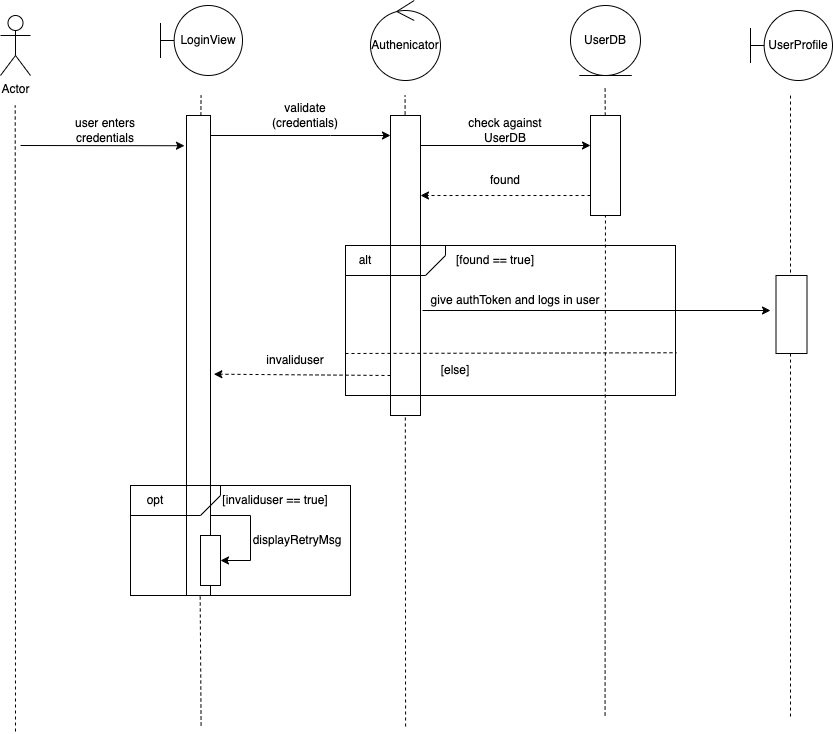

The diagram above was exported from draw.io. Its source (the exported page's mxGraphModel, read from the mxfile embedded in the PNG):
<mxGraphModel dx="2388" dy="1054" grid="1" gridSize="10" guides="1" tooltips="1" connect="1" arrows="1" fold="1" page="1" pageScale="1" pageWidth="850" pageHeight="1100" math="0" shadow="0">
  <root>
    <mxCell id="KG7V5Hc820TRm3b_0RUM-0" />
    <mxCell id="KG7V5Hc820TRm3b_0RUM-1" parent="KG7V5Hc820TRm3b_0RUM-0" />
    <mxCell id="0Ci7dCimFhDcGxGLG1Ue-0" value="" style="rounded=0;whiteSpace=wrap;html=1;fillColor=none;" parent="KG7V5Hc820TRm3b_0RUM-1" vertex="1">
      <mxGeometry x="130" y="590" width="220" height="110" as="geometry" />
    </mxCell>
    <mxCell id="0Ci7dCimFhDcGxGLG1Ue-1" value="LoginView" style="shape=umlBoundary;whiteSpace=wrap;html=1;" parent="KG7V5Hc820TRm3b_0RUM-1" vertex="1">
      <mxGeometry x="160" y="110" width="82" height="70" as="geometry" />
    </mxCell>
    <mxCell id="0Ci7dCimFhDcGxGLG1Ue-2" value="Actor" style="shape=umlActor;verticalLabelPosition=bottom;verticalAlign=top;html=1;outlineConnect=0;" parent="KG7V5Hc820TRm3b_0RUM-1" vertex="1">
      <mxGeometry y="120" width="30" height="60" as="geometry" />
    </mxCell>
    <mxCell id="0Ci7dCimFhDcGxGLG1Ue-3" value="" style="endArrow=none;dashed=1;html=1;rounded=0;" parent="KG7V5Hc820TRm3b_0RUM-1" source="0Ci7dCimFhDcGxGLG1Ue-11" edge="1">
      <mxGeometry width="50" height="50" relative="1" as="geometry">
        <mxPoint x="200.57999999999998" y="830" as="sourcePoint" />
        <mxPoint x="200.57999999999998" y="200" as="targetPoint" />
      </mxGeometry>
    </mxCell>
    <mxCell id="0Ci7dCimFhDcGxGLG1Ue-4" value="UserDB" style="ellipse;shape=umlEntity;whiteSpace=wrap;html=1;" parent="KG7V5Hc820TRm3b_0RUM-1" vertex="1">
      <mxGeometry x="570" y="110" width="70" height="70" as="geometry" />
    </mxCell>
    <mxCell id="0Ci7dCimFhDcGxGLG1Ue-5" value="" style="endArrow=none;dashed=1;html=1;rounded=0;" parent="KG7V5Hc820TRm3b_0RUM-1" edge="1">
      <mxGeometry width="50" height="50" relative="1" as="geometry">
        <mxPoint x="405.08000000000004" y="831" as="sourcePoint" />
        <mxPoint x="404.58000000000004" y="200" as="targetPoint" />
      </mxGeometry>
    </mxCell>
    <mxCell id="0Ci7dCimFhDcGxGLG1Ue-6" value="" style="endArrow=none;dashed=1;html=1;rounded=0;" parent="KG7V5Hc820TRm3b_0RUM-1" source="0Ci7dCimFhDcGxGLG1Ue-10" edge="1">
      <mxGeometry width="50" height="50" relative="1" as="geometry">
        <mxPoint x="604.57" y="820" as="sourcePoint" />
        <mxPoint x="604.57" y="190" as="targetPoint" />
      </mxGeometry>
    </mxCell>
    <mxCell id="0Ci7dCimFhDcGxGLG1Ue-7" value="user enters credentials" style="text;html=1;strokeColor=none;fillColor=none;align=center;verticalAlign=middle;whiteSpace=wrap;rounded=0;" parent="KG7V5Hc820TRm3b_0RUM-1" vertex="1">
      <mxGeometry x="50" y="220" width="110" height="30" as="geometry" />
    </mxCell>
    <mxCell id="0Ci7dCimFhDcGxGLG1Ue-8" value="" style="edgeStyle=orthogonalEdgeStyle;rounded=0;orthogonalLoop=1;jettySize=auto;html=1;dashed=1;" parent="KG7V5Hc820TRm3b_0RUM-1" edge="1">
      <mxGeometry relative="1" as="geometry">
        <mxPoint x="590" y="300" as="sourcePoint" />
        <mxPoint x="420" y="300" as="targetPoint" />
      </mxGeometry>
    </mxCell>
    <mxCell id="0Ci7dCimFhDcGxGLG1Ue-10" value="" style="rounded=0;whiteSpace=wrap;html=1;" parent="KG7V5Hc820TRm3b_0RUM-1" vertex="1">
      <mxGeometry x="590" y="220" width="30" height="100" as="geometry" />
    </mxCell>
    <mxCell id="0Ci7dCimFhDcGxGLG1Ue-11" value="" style="rounded=0;whiteSpace=wrap;html=1;" parent="KG7V5Hc820TRm3b_0RUM-1" vertex="1">
      <mxGeometry x="186" y="220" width="24" height="480" as="geometry" />
    </mxCell>
    <mxCell id="0Ci7dCimFhDcGxGLG1Ue-12" value="" style="edgeStyle=orthogonalEdgeStyle;rounded=0;orthogonalLoop=1;jettySize=auto;html=1;" parent="KG7V5Hc820TRm3b_0RUM-1" source="0Ci7dCimFhDcGxGLG1Ue-14" target="0Ci7dCimFhDcGxGLG1Ue-10" edge="1">
      <mxGeometry relative="1" as="geometry">
        <Array as="points">
          <mxPoint x="500" y="250" />
          <mxPoint x="500" y="250" />
        </Array>
      </mxGeometry>
    </mxCell>
    <mxCell id="0Ci7dCimFhDcGxGLG1Ue-14" value="" style="rounded=0;whiteSpace=wrap;html=1;" parent="KG7V5Hc820TRm3b_0RUM-1" vertex="1">
      <mxGeometry x="390" y="220" width="30" height="300" as="geometry" />
    </mxCell>
    <mxCell id="0Ci7dCimFhDcGxGLG1Ue-9" value="" style="edgeStyle=orthogonalEdgeStyle;rounded=0;orthogonalLoop=1;jettySize=auto;html=1;" parent="KG7V5Hc820TRm3b_0RUM-1" source="0Ci7dCimFhDcGxGLG1Ue-11" target="0Ci7dCimFhDcGxGLG1Ue-14" edge="1">
      <mxGeometry relative="1" as="geometry">
        <Array as="points">
          <mxPoint x="330" y="240" />
          <mxPoint x="330" y="240" />
        </Array>
      </mxGeometry>
    </mxCell>
    <mxCell id="0Ci7dCimFhDcGxGLG1Ue-15" value="" style="endArrow=none;dashed=1;html=1;rounded=0;" parent="KG7V5Hc820TRm3b_0RUM-1" target="0Ci7dCimFhDcGxGLG1Ue-10" edge="1">
      <mxGeometry width="50" height="50" relative="1" as="geometry">
        <mxPoint x="604.57" y="820" as="sourcePoint" />
        <mxPoint x="604.57" y="190" as="targetPoint" />
      </mxGeometry>
    </mxCell>
    <mxCell id="0Ci7dCimFhDcGxGLG1Ue-16" value="" style="endArrow=none;dashed=1;html=1;rounded=0;" parent="KG7V5Hc820TRm3b_0RUM-1" target="0Ci7dCimFhDcGxGLG1Ue-11" edge="1">
      <mxGeometry width="50" height="50" relative="1" as="geometry">
        <mxPoint x="200.57999999999998" y="830" as="sourcePoint" />
        <mxPoint x="200.57999999999998" y="200" as="targetPoint" />
      </mxGeometry>
    </mxCell>
    <mxCell id="0Ci7dCimFhDcGxGLG1Ue-17" value="validate (credentials)" style="text;html=1;strokeColor=none;fillColor=none;align=center;verticalAlign=middle;whiteSpace=wrap;rounded=0;" parent="KG7V5Hc820TRm3b_0RUM-1" vertex="1">
      <mxGeometry x="250" y="205" width="110" height="30" as="geometry" />
    </mxCell>
    <mxCell id="0Ci7dCimFhDcGxGLG1Ue-18" value="check against UserDB" style="text;html=1;strokeColor=none;fillColor=none;align=center;verticalAlign=middle;whiteSpace=wrap;rounded=0;" parent="KG7V5Hc820TRm3b_0RUM-1" vertex="1">
      <mxGeometry x="460" y="220" width="90" height="30" as="geometry" />
    </mxCell>
    <mxCell id="0Ci7dCimFhDcGxGLG1Ue-19" value="" style="verticalLabelPosition=bottom;verticalAlign=top;html=1;shape=mxgraph.basic.rect;fillColor2=none;strokeWidth=1;size=20;indent=5;fillColor=none;" parent="KG7V5Hc820TRm3b_0RUM-1" vertex="1">
      <mxGeometry x="345" y="350" width="330" height="150" as="geometry" />
    </mxCell>
    <mxCell id="0Ci7dCimFhDcGxGLG1Ue-20" value="found" style="text;html=1;strokeColor=none;fillColor=none;align=center;verticalAlign=middle;whiteSpace=wrap;rounded=0;" parent="KG7V5Hc820TRm3b_0RUM-1" vertex="1">
      <mxGeometry x="475" y="270" width="60" height="30" as="geometry" />
    </mxCell>
    <mxCell id="0Ci7dCimFhDcGxGLG1Ue-21" value="" style="endArrow=classic;html=1;rounded=0;entryX=-0.084;entryY=0.063;entryDx=0;entryDy=0;entryPerimeter=0;" parent="KG7V5Hc820TRm3b_0RUM-1" target="0Ci7dCimFhDcGxGLG1Ue-11" edge="1">
      <mxGeometry width="50" height="50" relative="1" as="geometry">
        <mxPoint x="20" y="250" as="sourcePoint" />
        <mxPoint x="180" y="250" as="targetPoint" />
      </mxGeometry>
    </mxCell>
    <mxCell id="0Ci7dCimFhDcGxGLG1Ue-22" value="UserProfile" style="shape=umlBoundary;whiteSpace=wrap;html=1;" parent="KG7V5Hc820TRm3b_0RUM-1" vertex="1">
      <mxGeometry x="750" y="115" width="82" height="70" as="geometry" />
    </mxCell>
    <mxCell id="0Ci7dCimFhDcGxGLG1Ue-23" value="" style="endArrow=none;dashed=1;html=1;rounded=0;" parent="KG7V5Hc820TRm3b_0RUM-1" edge="1">
      <mxGeometry width="50" height="50" relative="1" as="geometry">
        <mxPoint x="790" y="821.0526315789475" as="sourcePoint" />
        <mxPoint x="790" y="200" as="targetPoint" />
      </mxGeometry>
    </mxCell>
    <mxCell id="0Ci7dCimFhDcGxGLG1Ue-24" value="[found == true]" style="text;html=1;strokeColor=none;fillColor=none;align=center;verticalAlign=middle;whiteSpace=wrap;rounded=0;" parent="KG7V5Hc820TRm3b_0RUM-1" vertex="1">
      <mxGeometry x="450" y="350" width="90" height="30" as="geometry" />
    </mxCell>
    <mxCell id="0Ci7dCimFhDcGxGLG1Ue-25" value="invaliduser" style="text;html=1;strokeColor=none;fillColor=none;align=center;verticalAlign=middle;whiteSpace=wrap;rounded=0;" parent="KG7V5Hc820TRm3b_0RUM-1" vertex="1">
      <mxGeometry x="260" y="450" width="70" height="30" as="geometry" />
    </mxCell>
    <mxCell id="0Ci7dCimFhDcGxGLG1Ue-26" value="alt" style="text;html=1;strokeColor=none;fillColor=none;align=center;verticalAlign=middle;whiteSpace=wrap;rounded=0;" parent="KG7V5Hc820TRm3b_0RUM-1" vertex="1">
      <mxGeometry x="345" y="350" width="40" height="30" as="geometry" />
    </mxCell>
    <mxCell id="0Ci7dCimFhDcGxGLG1Ue-27" value="give authToken and logs in user" style="text;html=1;strokeColor=none;fillColor=none;align=center;verticalAlign=middle;whiteSpace=wrap;rounded=0;" parent="KG7V5Hc820TRm3b_0RUM-1" vertex="1">
      <mxGeometry x="420" y="390" width="190" height="30" as="geometry" />
    </mxCell>
    <mxCell id="0Ci7dCimFhDcGxGLG1Ue-28" value="" style="endArrow=classic;html=1;rounded=0;" parent="KG7V5Hc820TRm3b_0RUM-1" edge="1">
      <mxGeometry width="50" height="50" relative="1" as="geometry">
        <mxPoint x="422" y="415" as="sourcePoint" />
        <mxPoint x="770" y="415" as="targetPoint" />
      </mxGeometry>
    </mxCell>
    <mxCell id="0Ci7dCimFhDcGxGLG1Ue-29" value="" style="endArrow=classic;html=1;rounded=0;entryX=1.139;entryY=0.884;entryDx=0;entryDy=0;entryPerimeter=0;dashed=1;" parent="KG7V5Hc820TRm3b_0RUM-1" edge="1">
      <mxGeometry width="50" height="50" relative="1" as="geometry">
        <mxPoint x="390" y="480" as="sourcePoint" />
        <mxPoint x="213.336" y="478.67999999999984" as="targetPoint" />
      </mxGeometry>
    </mxCell>
    <mxCell id="0Ci7dCimFhDcGxGLG1Ue-30" value="" style="endArrow=none;dashed=1;html=1;rounded=0;" parent="KG7V5Hc820TRm3b_0RUM-1" edge="1">
      <mxGeometry width="50" height="50" relative="1" as="geometry">
        <mxPoint x="15" y="836" as="sourcePoint" />
        <mxPoint x="14.710000000000008" y="210" as="targetPoint" />
      </mxGeometry>
    </mxCell>
    <mxCell id="0Ci7dCimFhDcGxGLG1Ue-31" value="" style="shape=card;whiteSpace=wrap;html=1;size=20;rotation=-180;fillColor=none;" parent="KG7V5Hc820TRm3b_0RUM-1" vertex="1">
      <mxGeometry x="345" y="350" width="100" height="30" as="geometry" />
    </mxCell>
    <mxCell id="0Ci7dCimFhDcGxGLG1Ue-32" value="" style="rounded=0;whiteSpace=wrap;html=1;" parent="KG7V5Hc820TRm3b_0RUM-1" vertex="1">
      <mxGeometry x="775.5" y="380" width="31" height="78" as="geometry" />
    </mxCell>
    <mxCell id="0Ci7dCimFhDcGxGLG1Ue-33" value="" style="endArrow=none;dashed=1;html=1;rounded=0;entryX=1.003;entryY=0.715;entryDx=0;entryDy=0;entryPerimeter=0;" parent="KG7V5Hc820TRm3b_0RUM-1" target="0Ci7dCimFhDcGxGLG1Ue-19" edge="1">
      <mxGeometry width="50" height="50" relative="1" as="geometry">
        <mxPoint x="345" y="458" as="sourcePoint" />
        <mxPoint x="395" y="408" as="targetPoint" />
      </mxGeometry>
    </mxCell>
    <mxCell id="0Ci7dCimFhDcGxGLG1Ue-34" value="[else]" style="text;html=1;strokeColor=none;fillColor=none;align=center;verticalAlign=middle;whiteSpace=wrap;rounded=0;" parent="KG7V5Hc820TRm3b_0RUM-1" vertex="1">
      <mxGeometry x="410" y="460" width="90" height="30" as="geometry" />
    </mxCell>
    <mxCell id="0Ci7dCimFhDcGxGLG1Ue-35" value="" style="shape=card;whiteSpace=wrap;html=1;size=20;rotation=-180;fillColor=none;" parent="KG7V5Hc820TRm3b_0RUM-1" vertex="1">
      <mxGeometry x="130" y="590" width="90" height="30" as="geometry" />
    </mxCell>
    <mxCell id="0Ci7dCimFhDcGxGLG1Ue-36" value="opt" style="text;html=1;strokeColor=none;fillColor=none;align=center;verticalAlign=middle;whiteSpace=wrap;rounded=0;" parent="KG7V5Hc820TRm3b_0RUM-1" vertex="1">
      <mxGeometry x="110" y="590" width="90" height="30" as="geometry" />
    </mxCell>
    <mxCell id="0Ci7dCimFhDcGxGLG1Ue-37" value="[invaliduser == true]" style="text;html=1;strokeColor=none;fillColor=none;align=center;verticalAlign=middle;whiteSpace=wrap;rounded=0;" parent="KG7V5Hc820TRm3b_0RUM-1" vertex="1">
      <mxGeometry x="220" y="590" width="110" height="30" as="geometry" />
    </mxCell>
    <mxCell id="0Ci7dCimFhDcGxGLG1Ue-38" value="" style="rounded=0;whiteSpace=wrap;html=1;" parent="KG7V5Hc820TRm3b_0RUM-1" vertex="1">
      <mxGeometry x="200" y="640" width="20" height="50" as="geometry" />
    </mxCell>
    <mxCell id="0Ci7dCimFhDcGxGLG1Ue-39" value="" style="endArrow=classic;html=1;rounded=0;exitX=0.381;exitY=0.273;exitDx=0;exitDy=0;exitPerimeter=0;entryX=1;entryY=0.5;entryDx=0;entryDy=0;" parent="KG7V5Hc820TRm3b_0RUM-1" target="0Ci7dCimFhDcGxGLG1Ue-38" edge="1">
      <mxGeometry width="50" height="50" relative="1" as="geometry">
        <mxPoint x="210" y="620" as="sourcePoint" />
        <mxPoint x="370" y="620" as="targetPoint" />
        <Array as="points">
          <mxPoint x="250" y="620" />
          <mxPoint x="250" y="665" />
        </Array>
      </mxGeometry>
    </mxCell>
    <mxCell id="0Ci7dCimFhDcGxGLG1Ue-40" value="displayRetryMsg" style="text;html=1;strokeColor=none;fillColor=none;align=center;verticalAlign=middle;whiteSpace=wrap;rounded=0;" parent="KG7V5Hc820TRm3b_0RUM-1" vertex="1">
      <mxGeometry x="242" y="630" width="110" height="30" as="geometry" />
    </mxCell>
    <mxCell id="XVtpEcChsKqgF-TZ_Zbh-0" value="Authenicator" style="ellipse;shape=umlControl;whiteSpace=wrap;html=1;" parent="KG7V5Hc820TRm3b_0RUM-1" vertex="1">
      <mxGeometry x="370" y="105" width="70" height="80" as="geometry" />
    </mxCell>
  </root>
</mxGraphModel>